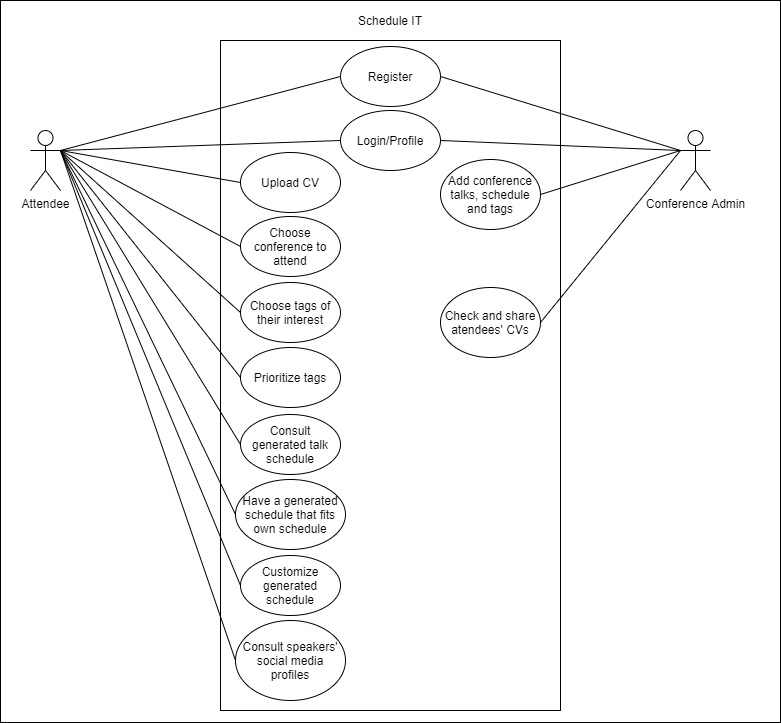

The diagram above was exported from draw.io. Its source (the exported page's mxGraphModel, read from the mxfile embedded in the PNG):
<mxGraphModel dx="2400" dy="754" grid="1" gridSize="10" guides="1" tooltips="1" connect="1" arrows="1" fold="1" page="1" pageScale="1" pageWidth="850" pageHeight="1100" math="0" shadow="0">
  <root>
    <mxCell id="0" />
    <mxCell id="1" parent="0" />
    <mxCell id="JBG-9mGaOdEcTcQ8LUno-14" value="" style="rounded=0;whiteSpace=wrap;html=1;" parent="1" vertex="1">
      <mxGeometry x="-20" y="60" width="780" height="722" as="geometry" />
    </mxCell>
    <mxCell id="MfM0lGtJxL21ZHn-LRu--1" value="&lt;div&gt;Attendee&lt;/div&gt;" style="shape=umlActor;verticalLabelPosition=bottom;labelBackgroundColor=#ffffff;verticalAlign=top;html=1;outlineConnect=0;" parent="1" vertex="1">
      <mxGeometry x="10" y="190" width="30" height="60" as="geometry" />
    </mxCell>
    <mxCell id="MfM0lGtJxL21ZHn-LRu--4" value="" style="rounded=0;whiteSpace=wrap;html=1;" parent="1" vertex="1">
      <mxGeometry x="200" y="100" width="340" height="670" as="geometry" />
    </mxCell>
    <mxCell id="MfM0lGtJxL21ZHn-LRu--5" value="&lt;div&gt;Conference Admin&lt;/div&gt;" style="shape=umlActor;verticalLabelPosition=bottom;labelBackgroundColor=#ffffff;verticalAlign=top;html=1;outlineConnect=0;" parent="1" vertex="1">
      <mxGeometry x="660" y="190" width="30" height="60" as="geometry" />
    </mxCell>
    <mxCell id="MfM0lGtJxL21ZHn-LRu--6" value="Schedule IT" style="text;html=1;strokeColor=none;fillColor=none;align=center;verticalAlign=middle;whiteSpace=wrap;rounded=0;" parent="1" vertex="1">
      <mxGeometry x="290" y="70" width="160" height="20" as="geometry" />
    </mxCell>
    <mxCell id="MfM0lGtJxL21ZHn-LRu--7" value="Login/Profile" style="ellipse;whiteSpace=wrap;html=1;" parent="1" vertex="1">
      <mxGeometry x="320" y="170" width="100" height="60" as="geometry" />
    </mxCell>
    <mxCell id="MfM0lGtJxL21ZHn-LRu--9" value="Register" style="ellipse;whiteSpace=wrap;html=1;" parent="1" vertex="1">
      <mxGeometry x="320" y="106" width="100" height="60" as="geometry" />
    </mxCell>
    <mxCell id="MfM0lGtJxL21ZHn-LRu--10" value="Choose tags of their interest" style="ellipse;whiteSpace=wrap;html=1;" parent="1" vertex="1">
      <mxGeometry x="220" y="342" width="100" height="60" as="geometry" />
    </mxCell>
    <mxCell id="MfM0lGtJxL21ZHn-LRu--11" value="Add conference talks, schedule and tags" style="ellipse;whiteSpace=wrap;html=1;" parent="1" vertex="1">
      <mxGeometry x="420" y="219" width="100" height="70" as="geometry" />
    </mxCell>
    <mxCell id="MfM0lGtJxL21ZHn-LRu--12" value="Consult generated talk schedule" style="ellipse;whiteSpace=wrap;html=1;" parent="1" vertex="1">
      <mxGeometry x="220" y="474" width="100" height="60" as="geometry" />
    </mxCell>
    <mxCell id="MfM0lGtJxL21ZHn-LRu--15" value="" style="endArrow=none;html=1;exitX=1;exitY=0.3333333333333333;exitDx=0;exitDy=0;exitPerimeter=0;entryX=0;entryY=0.5;entryDx=0;entryDy=0;" parent="1" source="MfM0lGtJxL21ZHn-LRu--1" target="MfM0lGtJxL21ZHn-LRu--7" edge="1">
      <mxGeometry width="50" height="50" relative="1" as="geometry">
        <mxPoint x="400" y="300" as="sourcePoint" />
        <mxPoint x="450" y="250" as="targetPoint" />
      </mxGeometry>
    </mxCell>
    <mxCell id="MfM0lGtJxL21ZHn-LRu--16" value="" style="endArrow=none;html=1;exitX=0;exitY=0.5;exitDx=0;exitDy=0;entryX=1;entryY=0.3333333333333333;entryDx=0;entryDy=0;entryPerimeter=0;" parent="1" source="MfM0lGtJxL21ZHn-LRu--9" target="MfM0lGtJxL21ZHn-LRu--1" edge="1">
      <mxGeometry width="50" height="50" relative="1" as="geometry">
        <mxPoint x="400" y="300" as="sourcePoint" />
        <mxPoint x="450" y="250" as="targetPoint" />
      </mxGeometry>
    </mxCell>
    <mxCell id="MfM0lGtJxL21ZHn-LRu--17" value="" style="endArrow=none;html=1;entryX=1;entryY=0.5;entryDx=0;entryDy=0;exitX=0;exitY=0.3333333333333333;exitDx=0;exitDy=0;exitPerimeter=0;" parent="1" source="MfM0lGtJxL21ZHn-LRu--5" target="MfM0lGtJxL21ZHn-LRu--7" edge="1">
      <mxGeometry width="50" height="50" relative="1" as="geometry">
        <mxPoint x="400" y="300" as="sourcePoint" />
        <mxPoint x="450" y="250" as="targetPoint" />
      </mxGeometry>
    </mxCell>
    <mxCell id="MfM0lGtJxL21ZHn-LRu--18" value="" style="endArrow=none;html=1;entryX=1;entryY=0.5;entryDx=0;entryDy=0;" parent="1" target="MfM0lGtJxL21ZHn-LRu--9" edge="1">
      <mxGeometry width="50" height="50" relative="1" as="geometry">
        <mxPoint x="660" y="210" as="sourcePoint" />
        <mxPoint x="450" y="250" as="targetPoint" />
      </mxGeometry>
    </mxCell>
    <mxCell id="MfM0lGtJxL21ZHn-LRu--19" value="" style="endArrow=none;html=1;exitX=0;exitY=0.5;exitDx=0;exitDy=0;" parent="1" source="MfM0lGtJxL21ZHn-LRu--10" edge="1">
      <mxGeometry width="50" height="50" relative="1" as="geometry">
        <mxPoint x="400" y="300" as="sourcePoint" />
        <mxPoint x="40" y="210" as="targetPoint" />
      </mxGeometry>
    </mxCell>
    <mxCell id="MfM0lGtJxL21ZHn-LRu--20" value="" style="endArrow=none;html=1;entryX=0;entryY=0.5;entryDx=0;entryDy=0;" parent="1" target="MfM0lGtJxL21ZHn-LRu--12" edge="1">
      <mxGeometry width="50" height="50" relative="1" as="geometry">
        <mxPoint x="40" y="210" as="sourcePoint" />
        <mxPoint x="450" y="250" as="targetPoint" />
      </mxGeometry>
    </mxCell>
    <mxCell id="MfM0lGtJxL21ZHn-LRu--21" value="" style="endArrow=none;html=1;exitX=1;exitY=0.5;exitDx=0;exitDy=0;" parent="1" source="MfM0lGtJxL21ZHn-LRu--11" edge="1">
      <mxGeometry width="50" height="50" relative="1" as="geometry">
        <mxPoint x="400" y="300" as="sourcePoint" />
        <mxPoint x="660" y="210" as="targetPoint" />
      </mxGeometry>
    </mxCell>
    <mxCell id="JBG-9mGaOdEcTcQ8LUno-1" value="Prioritize tags" style="ellipse;whiteSpace=wrap;html=1;" parent="1" vertex="1">
      <mxGeometry x="220" y="407" width="100" height="60" as="geometry" />
    </mxCell>
    <mxCell id="JBG-9mGaOdEcTcQ8LUno-2" value="" style="endArrow=none;html=1;exitX=0;exitY=0.5;exitDx=0;exitDy=0;" parent="1" source="JBG-9mGaOdEcTcQ8LUno-1" edge="1">
      <mxGeometry width="50" height="50" relative="1" as="geometry">
        <mxPoint x="230" y="290" as="sourcePoint" />
        <mxPoint x="40" y="210" as="targetPoint" />
      </mxGeometry>
    </mxCell>
    <mxCell id="JBG-9mGaOdEcTcQ8LUno-3" value="" style="endArrow=none;html=1;exitX=0;exitY=0.5;exitDx=0;exitDy=0;" parent="1" source="JBG-9mGaOdEcTcQ8LUno-4" edge="1">
      <mxGeometry width="50" height="50" relative="1" as="geometry">
        <mxPoint x="170" y="490" as="sourcePoint" />
        <mxPoint x="40" y="210" as="targetPoint" />
      </mxGeometry>
    </mxCell>
    <mxCell id="JBG-9mGaOdEcTcQ8LUno-4" value="Customize generated schedule" style="ellipse;whiteSpace=wrap;html=1;" parent="1" vertex="1">
      <mxGeometry x="220" y="615" width="100" height="60" as="geometry" />
    </mxCell>
    <mxCell id="JBG-9mGaOdEcTcQ8LUno-5" value="Upload CV" style="ellipse;whiteSpace=wrap;html=1;" parent="1" vertex="1">
      <mxGeometry x="220" y="212" width="100" height="60" as="geometry" />
    </mxCell>
    <mxCell id="JBG-9mGaOdEcTcQ8LUno-6" value="" style="endArrow=none;html=1;entryX=0;entryY=0.5;entryDx=0;entryDy=0;exitX=1;exitY=0.3333333333333333;exitDx=0;exitDy=0;exitPerimeter=0;" parent="1" source="MfM0lGtJxL21ZHn-LRu--1" target="JBG-9mGaOdEcTcQ8LUno-5" edge="1">
      <mxGeometry width="50" height="50" relative="1" as="geometry">
        <mxPoint x="30" y="170" as="sourcePoint" />
        <mxPoint x="210" y="470" as="targetPoint" />
      </mxGeometry>
    </mxCell>
    <mxCell id="JBG-9mGaOdEcTcQ8LUno-7" value="Check and share atendees' CVs" style="ellipse;whiteSpace=wrap;html=1;" parent="1" vertex="1">
      <mxGeometry x="420" y="347" width="100" height="70" as="geometry" />
    </mxCell>
    <mxCell id="JBG-9mGaOdEcTcQ8LUno-8" value="" style="endArrow=none;html=1;exitX=1;exitY=0.5;exitDx=0;exitDy=0;" parent="1" source="JBG-9mGaOdEcTcQ8LUno-7" edge="1">
      <mxGeometry width="50" height="50" relative="1" as="geometry">
        <mxPoint x="530" y="285" as="sourcePoint" />
        <mxPoint x="660" y="210" as="targetPoint" />
      </mxGeometry>
    </mxCell>
    <mxCell id="JBG-9mGaOdEcTcQ8LUno-9" value="Have a generated schedule that fits own schedule" style="ellipse;whiteSpace=wrap;html=1;" parent="1" vertex="1">
      <mxGeometry x="215" y="539" width="110" height="70" as="geometry" />
    </mxCell>
    <mxCell id="JBG-9mGaOdEcTcQ8LUno-10" value="" style="endArrow=none;html=1;exitX=0;exitY=0.5;exitDx=0;exitDy=0;" parent="1" source="JBG-9mGaOdEcTcQ8LUno-9" edge="1">
      <mxGeometry width="50" height="50" relative="1" as="geometry">
        <mxPoint x="230" y="670" as="sourcePoint" />
        <mxPoint x="40" y="210" as="targetPoint" />
      </mxGeometry>
    </mxCell>
    <mxCell id="JBG-9mGaOdEcTcQ8LUno-11" value="Consult speakers' social media profiles" style="ellipse;whiteSpace=wrap;html=1;" parent="1" vertex="1">
      <mxGeometry x="215" y="680" width="110" height="80" as="geometry" />
    </mxCell>
    <mxCell id="JBG-9mGaOdEcTcQ8LUno-13" value="" style="endArrow=none;html=1;exitX=0;exitY=0.5;exitDx=0;exitDy=0;" parent="1" source="JBG-9mGaOdEcTcQ8LUno-11" edge="1">
      <mxGeometry width="50" height="50" relative="1" as="geometry">
        <mxPoint x="230" y="640" as="sourcePoint" />
        <mxPoint x="40" y="210" as="targetPoint" />
      </mxGeometry>
    </mxCell>
    <mxCell id="psQMO2AxHSHKaBZ2iNcg-2" value="Choose conference to attend" style="ellipse;whiteSpace=wrap;html=1;" parent="1" vertex="1">
      <mxGeometry x="220" y="276" width="100" height="60" as="geometry" />
    </mxCell>
    <mxCell id="psQMO2AxHSHKaBZ2iNcg-3" value="" style="endArrow=none;html=1;entryX=0;entryY=0.5;entryDx=0;entryDy=0;" parent="1" target="psQMO2AxHSHKaBZ2iNcg-2" edge="1">
      <mxGeometry width="50" height="50" relative="1" as="geometry">
        <mxPoint x="40" y="210" as="sourcePoint" />
        <mxPoint x="230" y="474" as="targetPoint" />
      </mxGeometry>
    </mxCell>
  </root>
</mxGraphModel>